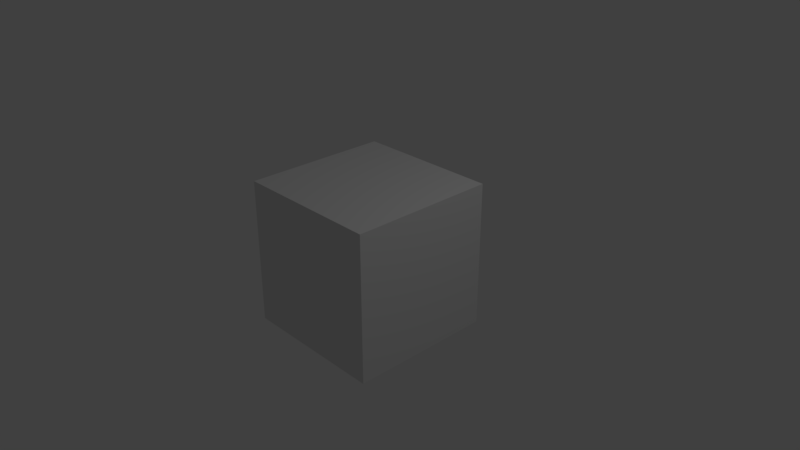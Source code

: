 # Source: minecraft_2.blend  (saved by Blender 2.78.0; exported with 4.5.12 LTS)
import bpy
from mathutils import Matrix  # noqa: F401  (used for matrix-valued properties, if any)

bpy.ops.wm.read_factory_settings(use_empty=True)
scene = bpy.context.scene
scene.name = 'Scene'

# ---- collections
col_collection_1 = bpy.data.collections.new('Collection 1'); scene.collection.children.link(col_collection_1)

# ---- materials (node trees are filled in below, after node groups)
mat_material = bpy.data.materials.new('Material')
mat_material.alpha_threshold = 0.0
mat_material.use_transparent_shadow = False
mat_material.roughness = 0.5
mat_material.line_color = (0.0, 0.0, 0.0, 1.0)

# ---- material node trees

# ---- world
world_world = bpy.data.worlds.new('World'); scene.world = world_world
world_world.color = (0.05088, 0.05088, 0.05088)
world_world.use_sun_shadow = False
world_world.sun_shadow_jitter_overblur = 0.0
world_world.cycles.sampling_method = 'MANUAL'

# ---- cameras
cam_camera = bpy.data.cameras.new('Camera')
cam_camera.clip_end = 100.0
cam_camera.lens = 35.0
cam_camera.sensor_width = 32.0
cam_camera.sensor_height = 18.0
cam_camera.ortho_scale = 7.314
cam_camera.dof.focus_distance = 0.0
cam_camera.dof.aperture_fstop = 128.0

# ---- lights
light_lamp = bpy.data.lights.new('Lamp', 'POINT')
light_lamp.transmission_factor = 0.0
light_lamp.cutoff_distance = 30.0
light_lamp.energy = 100.0
light_lamp.shadow_buffer_clip_start = 1.001
light_lamp.shadow_soft_size = 0.1
light_lamp.shadow_maximum_resolution = 0.006
light_lamp.use_absolute_resolution = True

# ---- meshes
me_cube = bpy.data.meshes.new('Cube')
me_cube.from_pydata([(1.0, 1.0, -1.0), (1.0, -1.0, -1.0), (-1.0, -1.0, -1.0), (-1.0, 1.0, -1.0), (1.0, 1.0, 1.0), (1.0, -1.0, 1.0), (-1.0, -1.0, 1.0), (-1.0, 1.0, 1.0)], [], [(0, 1, 2, 3), (4, 7, 6, 5), (0, 4, 5, 1), (1, 5, 6, 2), (2, 6, 7, 3), (4, 0, 3, 7)])
_uv = me_cube.uv_layers.new(name='UVMap')
_uv.uv.foreach_set('vector', [0.9999, 0.3322, 5.768e-05, 0.3322, 5.763e-05, 5.763e-05, 0.9999, 5.772e-05, 1.001, 1.001, 0.0006355, 1.001, 0.0006352, 0.6684, 1.001, 0.6684, 0.9977, 0.3339, 0.9977, 0.6661, -0.002148, 0.6661, -0.002147, 0.3339, 1.002, 0.3346, 1.002, 0.6668, 0.00228, 0.6668, 0.00228, 0.3346, 1.002, 0.336, 1.002, 0.6682, 0.00228, 0.6682, 0.00228, 0.336, 5.764e-05, 0.6687, 5.764e-05, 0.3365, 0.9999, 0.3365, 0.9999, 0.6687])
me_cube.materials.append(mat_material)
me_cube.use_remesh_preserve_volume = False
me_cube.use_remesh_preserve_attributes = False
me_cube.use_mirror_vertex_groups = False
me_cube.update()

# ---- objects
ob_cube = bpy.data.objects.new('Cube', me_cube)
ob_lamp = bpy.data.objects.new('Lamp', light_lamp)
ob_camera = bpy.data.objects.new('Camera', cam_camera)

# ---- transforms, parenting, visibility, modifiers, constraints
ob_cube.location = (0.0, 0.0, 0.0)
ob_cube.lock_rotations_4d = False
ob_cube.empty_display_type = 'ARROWS'
ob_cube.lineart.crease_threshold = 0.0
ob_lamp.location = (4.076, 1.005, 5.904)
ob_lamp.rotation_euler = (0.6503, 0.05522, 1.866)
ob_lamp.lock_rotations_4d = False
ob_lamp.empty_display_type = 'ARROWS'
ob_lamp.color = (0.0, 0.0, 0.0, 0.0)
ob_lamp.lineart.crease_threshold = 0.0
ob_camera.location = (7.481, -6.508, 5.344)
ob_camera.rotation_euler = (1.109, 0.0, 0.8149)
ob_camera.lock_rotations_4d = False
ob_camera.empty_display_type = 'ARROWS'
ob_camera.color = (0.0, 0.0, 0.0, 0.0)
ob_camera.display_type = 'WIRE'
ob_camera.lineart.crease_threshold = 0.0

# ---- collection membership
col_collection_1.objects.link(ob_cube)
col_collection_1.objects.link(ob_lamp)
col_collection_1.objects.link(ob_camera)

# ---- scene / render settings (as saved in the file)
scene.camera = ob_camera
scene.frame_start = 1; scene.frame_end = 250; scene.frame_set(1)
scene.render.engine = 'BLENDER_EEVEE_NEXT'
scene.render.resolution_percentage = 50
scene.render.dither_intensity = 0.0
scene.cycles.use_denoising = False
scene.cycles.samples = 128
scene.cycles.sampling_pattern = 'TABULATED_SOBOL'
scene.cycles.light_sampling_threshold = 0.0
scene.cycles.use_adaptive_sampling = False
scene.cycles.use_light_tree = False
scene.cycles.blur_glossy = 0.0
scene.cycles.sample_clamp_indirect = 0.0
scene.view_settings.view_transform = 'Standard'
bpy.context.view_layer.update()
